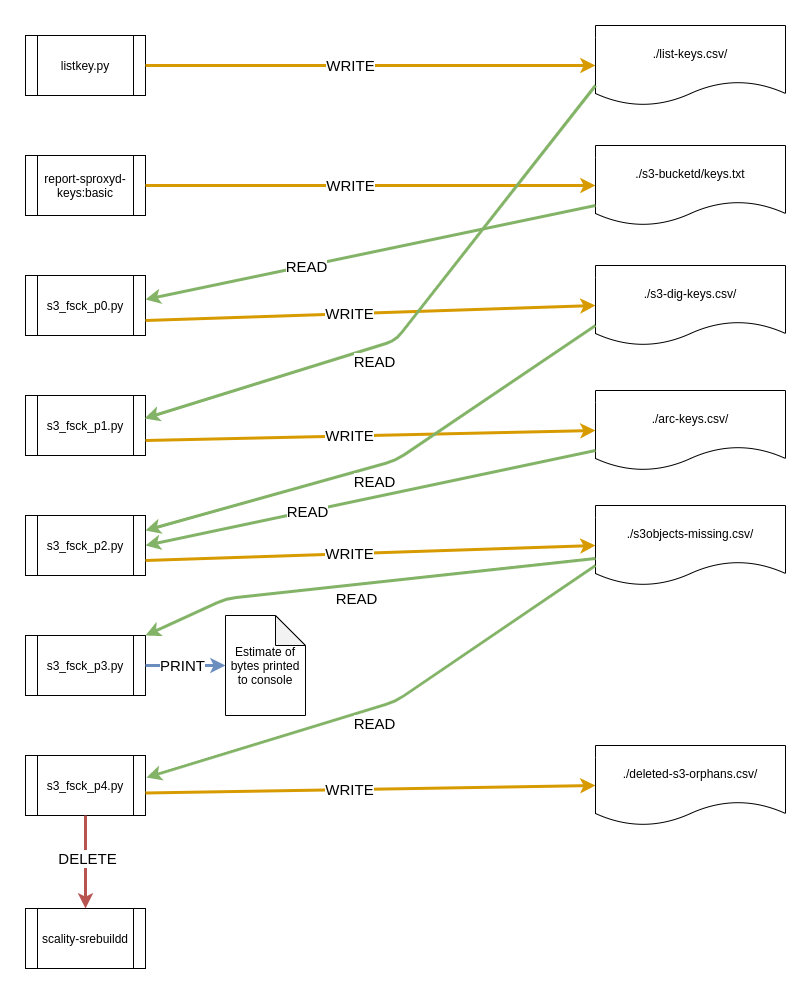

The diagram above was exported from draw.io. Its source (the exported page's mxGraphModel, read from the mxfile embedded in the PNG):
<mxGraphModel dx="2062" dy="1162" grid="1" gridSize="10" guides="1" tooltips="1" connect="1" arrows="1" fold="1" page="1" pageScale="1" pageWidth="827" pageHeight="1169" math="0" shadow="0">
  <root>
    <mxCell id="WIyWlLk6GJQsqaUBKTNV-0" />
    <mxCell id="WIyWlLk6GJQsqaUBKTNV-1" parent="WIyWlLk6GJQsqaUBKTNV-0" />
    <mxCell id="TRpFIZxCdrz78MOLzuDz-0" value="listkey.py" style="shape=process;whiteSpace=wrap;html=1;backgroundOutline=1;" parent="WIyWlLk6GJQsqaUBKTNV-1" vertex="1">
      <mxGeometry x="40" y="150" width="120" height="60" as="geometry" />
    </mxCell>
    <mxCell id="TRpFIZxCdrz78MOLzuDz-1" value="report-sproxyd-keys:basic" style="shape=process;whiteSpace=wrap;html=1;backgroundOutline=1;" parent="WIyWlLk6GJQsqaUBKTNV-1" vertex="1">
      <mxGeometry x="40" y="270" width="120" height="60" as="geometry" />
    </mxCell>
    <mxCell id="TRpFIZxCdrz78MOLzuDz-2" value="s3_fsck_p0.py" style="shape=process;whiteSpace=wrap;html=1;backgroundOutline=1;" parent="WIyWlLk6GJQsqaUBKTNV-1" vertex="1">
      <mxGeometry x="40" y="390" width="120" height="60" as="geometry" />
    </mxCell>
    <mxCell id="TRpFIZxCdrz78MOLzuDz-3" value="s3_fsck_p1.py" style="shape=process;whiteSpace=wrap;html=1;backgroundOutline=1;" parent="WIyWlLk6GJQsqaUBKTNV-1" vertex="1">
      <mxGeometry x="40" y="510" width="120" height="60" as="geometry" />
    </mxCell>
    <mxCell id="TRpFIZxCdrz78MOLzuDz-4" value="s3_fsck_p2.py" style="shape=process;whiteSpace=wrap;html=1;backgroundOutline=1;" parent="WIyWlLk6GJQsqaUBKTNV-1" vertex="1">
      <mxGeometry x="40" y="630" width="120" height="60" as="geometry" />
    </mxCell>
    <mxCell id="TRpFIZxCdrz78MOLzuDz-5" value="s3_fsck_p3.py" style="shape=process;whiteSpace=wrap;html=1;backgroundOutline=1;" parent="WIyWlLk6GJQsqaUBKTNV-1" vertex="1">
      <mxGeometry x="40" y="750" width="120" height="60" as="geometry" />
    </mxCell>
    <mxCell id="TRpFIZxCdrz78MOLzuDz-6" value="s3_fsck_p4.py" style="shape=process;whiteSpace=wrap;html=1;backgroundOutline=1;" parent="WIyWlLk6GJQsqaUBKTNV-1" vertex="1">
      <mxGeometry x="40" y="870" width="120" height="60" as="geometry" />
    </mxCell>
    <mxCell id="TRpFIZxCdrz78MOLzuDz-14" value="./list-keys.csv/" style="shape=document;whiteSpace=wrap;html=1;boundedLbl=1;" parent="WIyWlLk6GJQsqaUBKTNV-1" vertex="1">
      <mxGeometry x="610" y="140" width="190" height="80" as="geometry" />
    </mxCell>
    <mxCell id="TRpFIZxCdrz78MOLzuDz-15" value="./s3-bucketd/keys.txt" style="shape=document;whiteSpace=wrap;html=1;boundedLbl=1;" parent="WIyWlLk6GJQsqaUBKTNV-1" vertex="1">
      <mxGeometry x="610" y="260" width="190" height="80" as="geometry" />
    </mxCell>
    <mxCell id="TRpFIZxCdrz78MOLzuDz-16" value="./s3-dig-keys.csv/" style="shape=document;whiteSpace=wrap;html=1;boundedLbl=1;" parent="WIyWlLk6GJQsqaUBKTNV-1" vertex="1">
      <mxGeometry x="610" y="380" width="190" height="80" as="geometry" />
    </mxCell>
    <mxCell id="TRpFIZxCdrz78MOLzuDz-17" value="./arc-keys.csv/" style="shape=document;whiteSpace=wrap;html=1;boundedLbl=1;" parent="WIyWlLk6GJQsqaUBKTNV-1" vertex="1">
      <mxGeometry x="610" y="505" width="190" height="80" as="geometry" />
    </mxCell>
    <mxCell id="TRpFIZxCdrz78MOLzuDz-18" value="" style="endArrow=classic;html=1;exitX=1;exitY=0.5;exitDx=0;exitDy=0;entryX=0;entryY=0.5;entryDx=0;entryDy=0;strokeWidth=3;strokeColor=#d79b00;fillColor=#ffe6cc;" parent="WIyWlLk6GJQsqaUBKTNV-1" source="TRpFIZxCdrz78MOLzuDz-0" target="TRpFIZxCdrz78MOLzuDz-14" edge="1">
      <mxGeometry width="50" height="50" relative="1" as="geometry">
        <mxPoint x="270" y="215" as="sourcePoint" />
        <mxPoint x="320" y="165" as="targetPoint" />
      </mxGeometry>
    </mxCell>
    <mxCell id="TRpFIZxCdrz78MOLzuDz-19" value="&lt;font style=&quot;font-size: 15px&quot;&gt;WRITE&lt;/font&gt;" style="edgeLabel;html=1;align=center;verticalAlign=middle;resizable=0;points=[];" parent="TRpFIZxCdrz78MOLzuDz-18" vertex="1" connectable="0">
      <mxGeometry x="-0.0933" y="1" relative="1" as="geometry">
        <mxPoint as="offset" />
      </mxGeometry>
    </mxCell>
    <mxCell id="TRpFIZxCdrz78MOLzuDz-20" value="" style="endArrow=classic;html=1;strokeWidth=3;exitX=1;exitY=0.5;exitDx=0;exitDy=0;entryX=0;entryY=0.5;entryDx=0;entryDy=0;strokeColor=#d79b00;fillColor=#ffe6cc;" parent="WIyWlLk6GJQsqaUBKTNV-1" source="TRpFIZxCdrz78MOLzuDz-1" target="TRpFIZxCdrz78MOLzuDz-15" edge="1">
      <mxGeometry width="50" height="50" relative="1" as="geometry">
        <mxPoint x="220" y="300" as="sourcePoint" />
        <mxPoint x="570" y="295" as="targetPoint" />
      </mxGeometry>
    </mxCell>
    <mxCell id="TRpFIZxCdrz78MOLzuDz-21" value="&lt;font style=&quot;font-size: 15px&quot;&gt;WRITE&lt;/font&gt;" style="edgeLabel;html=1;align=center;verticalAlign=middle;resizable=0;points=[];" parent="TRpFIZxCdrz78MOLzuDz-20" vertex="1" connectable="0">
      <mxGeometry x="-0.0933" y="1" relative="1" as="geometry">
        <mxPoint as="offset" />
      </mxGeometry>
    </mxCell>
    <mxCell id="TRpFIZxCdrz78MOLzuDz-22" value="" style="endArrow=none;html=1;strokeWidth=3;exitX=1;exitY=0.4;exitDx=0;exitDy=0;entryX=0;entryY=0.75;entryDx=0;entryDy=0;strokeColor=#82b366;fillColor=#d5e8d4;startArrow=classic;startFill=1;endFill=0;exitPerimeter=0;" parent="WIyWlLk6GJQsqaUBKTNV-1" source="TRpFIZxCdrz78MOLzuDz-2" target="TRpFIZxCdrz78MOLzuDz-15" edge="1">
      <mxGeometry width="50" height="50" relative="1" as="geometry">
        <mxPoint x="170" y="405" as="sourcePoint" />
        <mxPoint x="620" y="405" as="targetPoint" />
      </mxGeometry>
    </mxCell>
    <mxCell id="TRpFIZxCdrz78MOLzuDz-23" value="&lt;font style=&quot;font-size: 15px&quot;&gt;READ&lt;/font&gt;" style="edgeLabel;html=1;align=center;verticalAlign=middle;resizable=0;points=[];" parent="TRpFIZxCdrz78MOLzuDz-22" vertex="1" connectable="0">
      <mxGeometry x="-0.0933" y="1" relative="1" as="geometry">
        <mxPoint x="-43" y="10" as="offset" />
      </mxGeometry>
    </mxCell>
    <mxCell id="TRpFIZxCdrz78MOLzuDz-27" value="" style="endArrow=classic;html=1;strokeWidth=3;exitX=1;exitY=0.75;exitDx=0;exitDy=0;entryX=0;entryY=0.5;entryDx=0;entryDy=0;strokeColor=#d79b00;fillColor=#ffe6cc;" parent="WIyWlLk6GJQsqaUBKTNV-1" source="TRpFIZxCdrz78MOLzuDz-2" target="TRpFIZxCdrz78MOLzuDz-16" edge="1">
      <mxGeometry width="50" height="50" relative="1" as="geometry">
        <mxPoint x="170" y="379" as="sourcePoint" />
        <mxPoint x="620" y="379" as="targetPoint" />
      </mxGeometry>
    </mxCell>
    <mxCell id="TRpFIZxCdrz78MOLzuDz-28" value="&lt;font style=&quot;font-size: 15px&quot;&gt;WRITE&lt;/font&gt;" style="edgeLabel;html=1;align=center;verticalAlign=middle;resizable=0;points=[];" parent="TRpFIZxCdrz78MOLzuDz-27" vertex="1" connectable="0">
      <mxGeometry x="-0.0933" y="1" relative="1" as="geometry">
        <mxPoint as="offset" />
      </mxGeometry>
    </mxCell>
    <mxCell id="TRpFIZxCdrz78MOLzuDz-29" value="" style="endArrow=none;html=1;strokeWidth=3;entryX=0;entryY=0.75;entryDx=0;entryDy=0;strokeColor=#82b366;fillColor=#d5e8d4;startArrow=classic;startFill=1;endFill=0;exitX=0.992;exitY=0.383;exitDx=0;exitDy=0;exitPerimeter=0;" parent="WIyWlLk6GJQsqaUBKTNV-1" source="TRpFIZxCdrz78MOLzuDz-3" target="TRpFIZxCdrz78MOLzuDz-14" edge="1">
      <mxGeometry width="50" height="50" relative="1" as="geometry">
        <mxPoint x="190" y="555" as="sourcePoint" />
        <mxPoint x="620" y="330" as="targetPoint" />
        <Array as="points">
          <mxPoint x="410" y="455" />
        </Array>
      </mxGeometry>
    </mxCell>
    <mxCell id="TRpFIZxCdrz78MOLzuDz-30" value="&lt;font style=&quot;font-size: 15px&quot;&gt;READ&lt;/font&gt;" style="edgeLabel;html=1;align=center;verticalAlign=middle;resizable=0;points=[];" parent="TRpFIZxCdrz78MOLzuDz-29" vertex="1" connectable="0">
      <mxGeometry x="-0.0933" y="1" relative="1" as="geometry">
        <mxPoint x="-23" y="24" as="offset" />
      </mxGeometry>
    </mxCell>
    <mxCell id="TRpFIZxCdrz78MOLzuDz-32" value="" style="endArrow=classic;html=1;strokeWidth=3;strokeColor=#d79b00;entryX=0;entryY=0.5;entryDx=0;entryDy=0;exitX=1;exitY=0.75;exitDx=0;exitDy=0;fillColor=#ffe6cc;" parent="WIyWlLk6GJQsqaUBKTNV-1" source="TRpFIZxCdrz78MOLzuDz-3" target="TRpFIZxCdrz78MOLzuDz-17" edge="1">
      <mxGeometry width="50" height="50" relative="1" as="geometry">
        <mxPoint x="180" y="585" as="sourcePoint" />
        <mxPoint x="590" y="565" as="targetPoint" />
      </mxGeometry>
    </mxCell>
    <mxCell id="TRpFIZxCdrz78MOLzuDz-33" value="&lt;font style=&quot;font-size: 15px&quot;&gt;WRITE&lt;/font&gt;" style="edgeLabel;html=1;align=center;verticalAlign=middle;resizable=0;points=[];" parent="TRpFIZxCdrz78MOLzuDz-32" vertex="1" connectable="0">
      <mxGeometry x="-0.0933" y="1" relative="1" as="geometry">
        <mxPoint as="offset" />
      </mxGeometry>
    </mxCell>
    <mxCell id="TRpFIZxCdrz78MOLzuDz-34" value="" style="endArrow=none;html=1;strokeWidth=3;exitX=1;exitY=0.25;exitDx=0;exitDy=0;entryX=0;entryY=0.75;entryDx=0;entryDy=0;strokeColor=#82b366;fillColor=#d5e8d4;startArrow=classic;startFill=1;endFill=0;" parent="WIyWlLk6GJQsqaUBKTNV-1" source="TRpFIZxCdrz78MOLzuDz-4" target="TRpFIZxCdrz78MOLzuDz-16" edge="1">
      <mxGeometry width="50" height="50" relative="1" as="geometry">
        <mxPoint x="160" y="539" as="sourcePoint" />
        <mxPoint x="610" y="445" as="targetPoint" />
        <Array as="points">
          <mxPoint x="410" y="575" />
        </Array>
      </mxGeometry>
    </mxCell>
    <mxCell id="TRpFIZxCdrz78MOLzuDz-35" value="&lt;font style=&quot;font-size: 15px&quot;&gt;READ&lt;/font&gt;" style="edgeLabel;html=1;align=center;verticalAlign=middle;resizable=0;points=[];" parent="TRpFIZxCdrz78MOLzuDz-34" vertex="1" connectable="0">
      <mxGeometry x="-0.0933" y="1" relative="1" as="geometry">
        <mxPoint x="10" y="13" as="offset" />
      </mxGeometry>
    </mxCell>
    <mxCell id="TRpFIZxCdrz78MOLzuDz-36" value="" style="endArrow=none;html=1;strokeWidth=3;exitX=1;exitY=0.5;exitDx=0;exitDy=0;entryX=0;entryY=0.75;entryDx=0;entryDy=0;strokeColor=#82b366;fillColor=#d5e8d4;startArrow=classic;startFill=1;endFill=0;" parent="WIyWlLk6GJQsqaUBKTNV-1" source="TRpFIZxCdrz78MOLzuDz-4" target="TRpFIZxCdrz78MOLzuDz-17" edge="1">
      <mxGeometry width="50" height="50" relative="1" as="geometry">
        <mxPoint x="180" y="724" as="sourcePoint" />
        <mxPoint x="630" y="630" as="targetPoint" />
      </mxGeometry>
    </mxCell>
    <mxCell id="TRpFIZxCdrz78MOLzuDz-37" value="&lt;font style=&quot;font-size: 15px&quot;&gt;READ&lt;/font&gt;" style="edgeLabel;html=1;align=center;verticalAlign=middle;resizable=0;points=[];" parent="TRpFIZxCdrz78MOLzuDz-36" vertex="1" connectable="0">
      <mxGeometry x="-0.0933" y="1" relative="1" as="geometry">
        <mxPoint x="-43" y="10" as="offset" />
      </mxGeometry>
    </mxCell>
    <mxCell id="TRpFIZxCdrz78MOLzuDz-38" value="./s3objects-missing.csv/" style="shape=document;whiteSpace=wrap;html=1;boundedLbl=1;" parent="WIyWlLk6GJQsqaUBKTNV-1" vertex="1">
      <mxGeometry x="610" y="620" width="190" height="80" as="geometry" />
    </mxCell>
    <mxCell id="TRpFIZxCdrz78MOLzuDz-39" value="" style="endArrow=classic;html=1;strokeWidth=3;strokeColor=#d79b00;entryX=0;entryY=0.5;entryDx=0;entryDy=0;exitX=1;exitY=0.75;exitDx=0;exitDy=0;fillColor=#ffe6cc;" parent="WIyWlLk6GJQsqaUBKTNV-1" source="TRpFIZxCdrz78MOLzuDz-4" target="TRpFIZxCdrz78MOLzuDz-38" edge="1">
      <mxGeometry width="50" height="50" relative="1" as="geometry">
        <mxPoint x="160" y="725" as="sourcePoint" />
        <mxPoint x="610" y="715" as="targetPoint" />
      </mxGeometry>
    </mxCell>
    <mxCell id="TRpFIZxCdrz78MOLzuDz-40" value="&lt;font style=&quot;font-size: 15px&quot;&gt;WRITE&lt;/font&gt;" style="edgeLabel;html=1;align=center;verticalAlign=middle;resizable=0;points=[];" parent="TRpFIZxCdrz78MOLzuDz-39" vertex="1" connectable="0">
      <mxGeometry x="-0.0933" y="1" relative="1" as="geometry">
        <mxPoint as="offset" />
      </mxGeometry>
    </mxCell>
    <mxCell id="TRpFIZxCdrz78MOLzuDz-41" value="Estimate of bytes printed to console" style="shape=note;whiteSpace=wrap;html=1;backgroundOutline=1;darkOpacity=0.05;" parent="WIyWlLk6GJQsqaUBKTNV-1" vertex="1">
      <mxGeometry x="240" y="730" width="80" height="100" as="geometry" />
    </mxCell>
    <mxCell id="TRpFIZxCdrz78MOLzuDz-42" value="" style="endArrow=classic;html=1;strokeWidth=3;strokeColor=#6c8ebf;entryX=0;entryY=0.5;entryDx=0;entryDy=0;exitX=1;exitY=0.5;exitDx=0;exitDy=0;fillColor=#dae8fc;entryPerimeter=0;" parent="WIyWlLk6GJQsqaUBKTNV-1" source="TRpFIZxCdrz78MOLzuDz-5" target="TRpFIZxCdrz78MOLzuDz-41" edge="1">
      <mxGeometry width="50" height="50" relative="1" as="geometry">
        <mxPoint x="220" y="920" as="sourcePoint" />
        <mxPoint x="670" y="905" as="targetPoint" />
      </mxGeometry>
    </mxCell>
    <mxCell id="TRpFIZxCdrz78MOLzuDz-43" value="&lt;font style=&quot;font-size: 15px&quot;&gt;PRINT&lt;/font&gt;" style="edgeLabel;html=1;align=center;verticalAlign=middle;resizable=0;points=[];" parent="TRpFIZxCdrz78MOLzuDz-42" vertex="1" connectable="0">
      <mxGeometry x="-0.0933" y="1" relative="1" as="geometry">
        <mxPoint as="offset" />
      </mxGeometry>
    </mxCell>
    <mxCell id="TRpFIZxCdrz78MOLzuDz-47" value="" style="endArrow=none;html=1;strokeWidth=3;exitX=1.008;exitY=0.367;exitDx=0;exitDy=0;strokeColor=#82b366;fillColor=#d5e8d4;startArrow=classic;startFill=1;endFill=0;exitPerimeter=0;entryX=0;entryY=0.75;entryDx=0;entryDy=0;" parent="WIyWlLk6GJQsqaUBKTNV-1" source="TRpFIZxCdrz78MOLzuDz-6" target="TRpFIZxCdrz78MOLzuDz-38" edge="1">
      <mxGeometry width="50" height="50" relative="1" as="geometry">
        <mxPoint x="160" y="886" as="sourcePoint" />
        <mxPoint x="600" y="695" as="targetPoint" />
        <Array as="points">
          <mxPoint x="410" y="816" />
        </Array>
      </mxGeometry>
    </mxCell>
    <mxCell id="TRpFIZxCdrz78MOLzuDz-48" value="&lt;font style=&quot;font-size: 15px&quot;&gt;READ&lt;/font&gt;" style="edgeLabel;html=1;align=center;verticalAlign=middle;resizable=0;points=[];" parent="TRpFIZxCdrz78MOLzuDz-47" vertex="1" connectable="0">
      <mxGeometry x="-0.0933" y="1" relative="1" as="geometry">
        <mxPoint x="10" y="13" as="offset" />
      </mxGeometry>
    </mxCell>
    <mxCell id="TRpFIZxCdrz78MOLzuDz-49" value="" style="endArrow=classic;html=1;strokeWidth=3;strokeColor=#d79b00;entryX=0;entryY=0.5;entryDx=0;entryDy=0;exitX=1;exitY=0.75;exitDx=0;exitDy=0;fillColor=#ffe6cc;" parent="WIyWlLk6GJQsqaUBKTNV-1" target="TRpFIZxCdrz78MOLzuDz-51" edge="1">
      <mxGeometry width="50" height="50" relative="1" as="geometry">
        <mxPoint x="160" y="907.5" as="sourcePoint" />
        <mxPoint x="610" y="892.5" as="targetPoint" />
      </mxGeometry>
    </mxCell>
    <mxCell id="TRpFIZxCdrz78MOLzuDz-50" value="&lt;font style=&quot;font-size: 15px&quot;&gt;WRITE&lt;/font&gt;" style="edgeLabel;html=1;align=center;verticalAlign=middle;resizable=0;points=[];" parent="TRpFIZxCdrz78MOLzuDz-49" vertex="1" connectable="0">
      <mxGeometry x="-0.0933" y="1" relative="1" as="geometry">
        <mxPoint as="offset" />
      </mxGeometry>
    </mxCell>
    <mxCell id="TRpFIZxCdrz78MOLzuDz-51" value="./deleted-s3-orphans.csv/" style="shape=document;whiteSpace=wrap;html=1;boundedLbl=1;" parent="WIyWlLk6GJQsqaUBKTNV-1" vertex="1">
      <mxGeometry x="610" y="860" width="190" height="80" as="geometry" />
    </mxCell>
    <mxCell id="TRpFIZxCdrz78MOLzuDz-52" value="" style="endArrow=classic;html=1;strokeWidth=3;strokeColor=#b85450;entryX=0.5;entryY=0;entryDx=0;entryDy=0;exitX=0.5;exitY=1;exitDx=0;exitDy=0;fillColor=#f8cecc;" parent="WIyWlLk6GJQsqaUBKTNV-1" source="TRpFIZxCdrz78MOLzuDz-6" target="TRpFIZxCdrz78MOLzuDz-54" edge="1">
      <mxGeometry width="50" height="50" relative="1" as="geometry">
        <mxPoint x="180" y="955" as="sourcePoint" />
        <mxPoint x="260" y="955" as="targetPoint" />
      </mxGeometry>
    </mxCell>
    <mxCell id="TRpFIZxCdrz78MOLzuDz-53" value="&lt;font style=&quot;font-size: 15px&quot;&gt;DELETE&lt;/font&gt;" style="edgeLabel;html=1;align=center;verticalAlign=middle;resizable=0;points=[];" parent="TRpFIZxCdrz78MOLzuDz-52" vertex="1" connectable="0">
      <mxGeometry x="-0.0933" y="1" relative="1" as="geometry">
        <mxPoint as="offset" />
      </mxGeometry>
    </mxCell>
    <mxCell id="TRpFIZxCdrz78MOLzuDz-54" value="scality-srebuildd" style="shape=process;whiteSpace=wrap;html=1;backgroundOutline=1;" parent="WIyWlLk6GJQsqaUBKTNV-1" vertex="1">
      <mxGeometry x="40" y="1023" width="120" height="60" as="geometry" />
    </mxCell>
    <mxCell id="sK204zr-ayjIC4XtPw0--0" value="" style="endArrow=none;html=1;strokeWidth=3;exitX=1;exitY=0;exitDx=0;exitDy=0;strokeColor=#82b366;fillColor=#d5e8d4;startArrow=classic;startFill=1;endFill=0;entryX=0;entryY=0.75;entryDx=0;entryDy=0;" parent="WIyWlLk6GJQsqaUBKTNV-1" source="TRpFIZxCdrz78MOLzuDz-5" edge="1">
      <mxGeometry width="50" height="50" relative="1" as="geometry">
        <mxPoint x="160.96000000000004" y="885.02" as="sourcePoint" />
        <mxPoint x="610" y="673" as="targetPoint" />
        <Array as="points">
          <mxPoint x="241" y="713" />
        </Array>
      </mxGeometry>
    </mxCell>
    <mxCell id="sK204zr-ayjIC4XtPw0--1" value="&lt;font style=&quot;font-size: 15px&quot;&gt;READ&lt;/font&gt;" style="edgeLabel;html=1;align=center;verticalAlign=middle;resizable=0;points=[];" parent="sK204zr-ayjIC4XtPw0--0" vertex="1" connectable="0">
      <mxGeometry x="-0.0933" y="1" relative="1" as="geometry">
        <mxPoint x="10" y="13" as="offset" />
      </mxGeometry>
    </mxCell>
  </root>
</mxGraphModel>